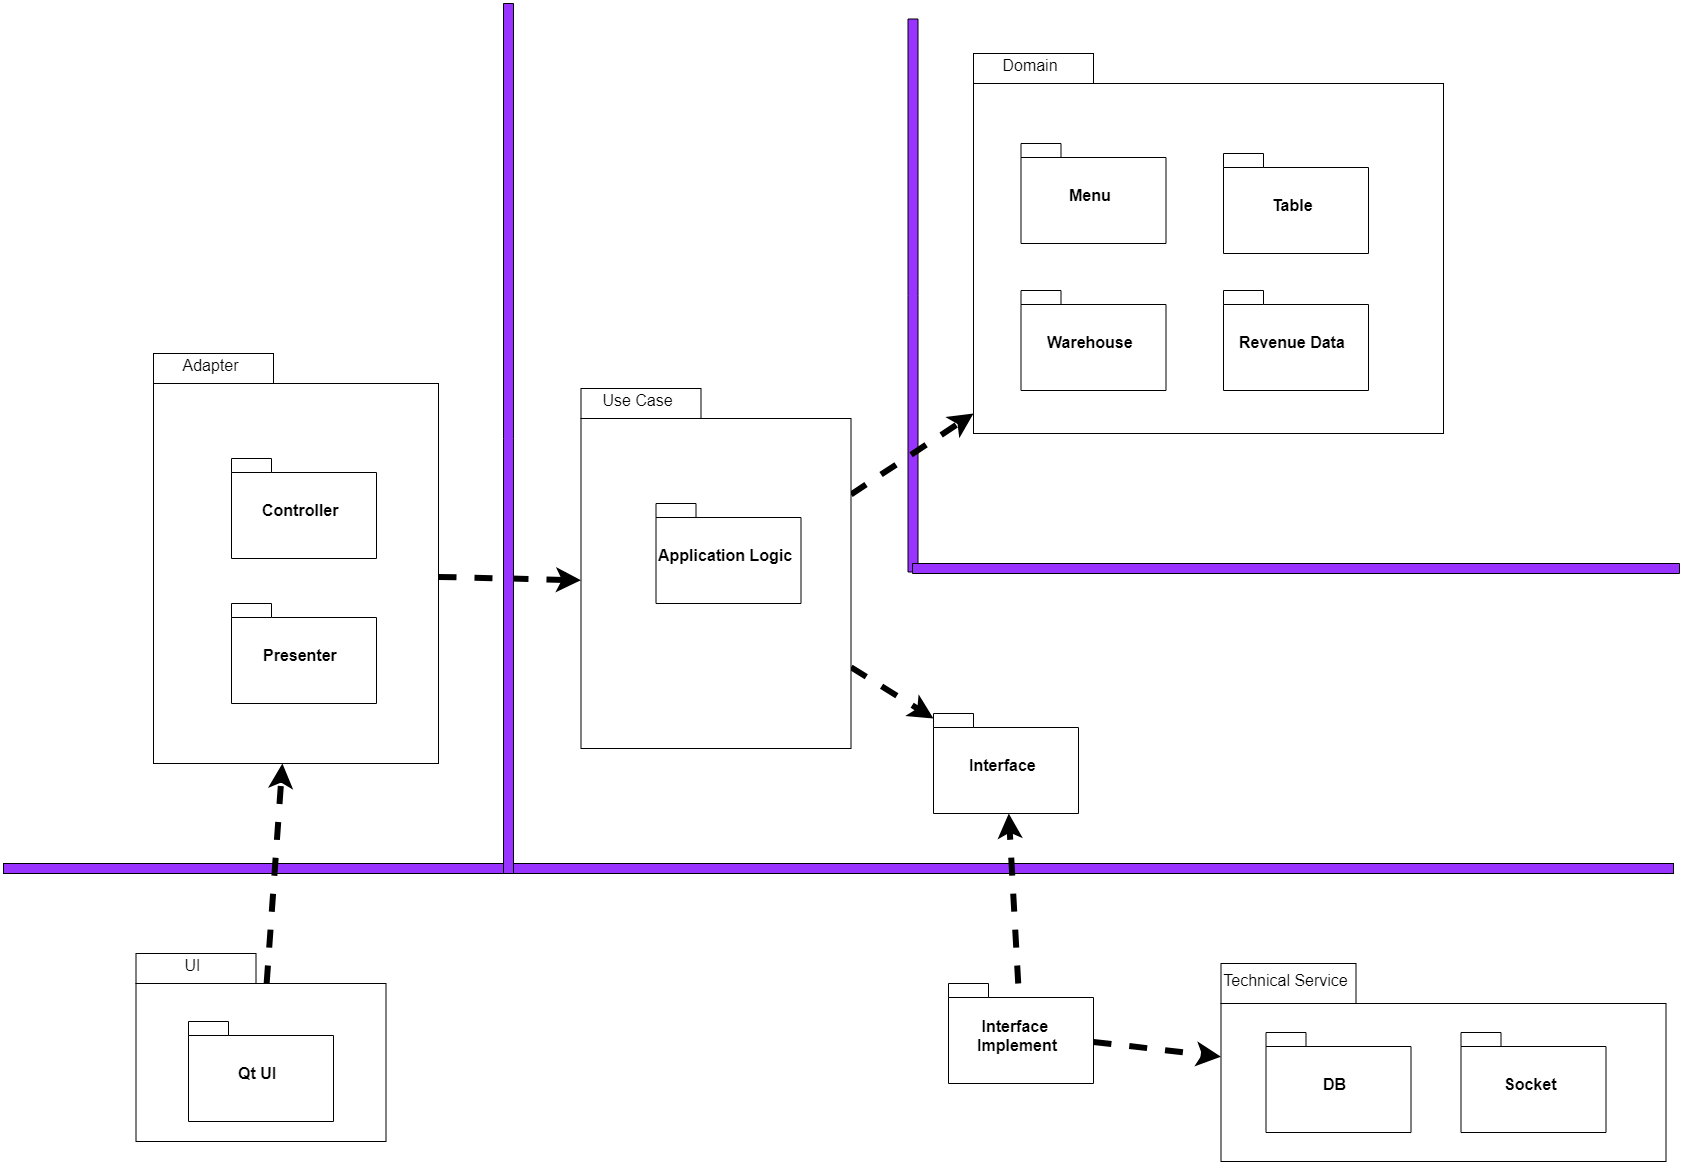

The diagram above was exported from draw.io. Its source (the exported page's mxGraphModel, read from the mxfile embedded in the PNG):
<mxGraphModel dx="840" dy="1554" grid="1" gridSize="10" guides="1" tooltips="1" connect="1" arrows="1" fold="1" page="1" pageScale="1" pageWidth="827" pageHeight="1169" math="0" shadow="0">
  <root>
    <mxCell id="0" />
    <mxCell id="1" parent="0" />
    <mxCell id="dUKNZ-jrryrcSgqRT5v9-9" value="" style="rounded=0;whiteSpace=wrap;html=1;fillColor=#9933FF;" parent="1" vertex="1">
      <mxGeometry x="70" y="530" width="1670" height="10" as="geometry" />
    </mxCell>
    <mxCell id="dUKNZ-jrryrcSgqRT5v9-22" value="" style="rounded=0;whiteSpace=wrap;html=1;fillColor=#ffffff;fontSize=12;" parent="1" vertex="1">
      <mxGeometry x="220" y="50" width="285" height="380" as="geometry" />
    </mxCell>
    <mxCell id="dUKNZ-jrryrcSgqRT5v9-23" value="Interface" style="rounded=0;whiteSpace=wrap;html=1;fillColor=#ffffff;fontSize=16;" parent="1" vertex="1">
      <mxGeometry x="220" y="20" width="120" height="30" as="geometry" />
    </mxCell>
    <mxCell id="dUKNZ-jrryrcSgqRT5v9-24" value="" style="rounded=0;whiteSpace=wrap;html=1;fillColor=#ffffff;fontSize=12;" parent="1" vertex="1">
      <mxGeometry x="470" y="-690" width="270" height="120" as="geometry" />
    </mxCell>
    <mxCell id="dUKNZ-jrryrcSgqRT5v9-25" value="Interface" style="rounded=0;whiteSpace=wrap;html=1;fillColor=#ffffff;fontSize=16;" parent="1" vertex="1">
      <mxGeometry x="470" y="-720" width="120" height="30" as="geometry" />
    </mxCell>
    <mxCell id="dUKNZ-jrryrcSgqRT5v9-26" value="Controller" style="shape=folder;fontStyle=1;spacingTop=10;tabWidth=40;tabHeight=14;tabPosition=left;html=1;fillColor=#ffffff;fontSize=16;" parent="1" vertex="1">
      <mxGeometry x="298" y="125" width="145" height="100" as="geometry" />
    </mxCell>
    <mxCell id="dUKNZ-jrryrcSgqRT5v9-27" value="Presenter" style="shape=folder;fontStyle=1;spacingTop=10;tabWidth=40;tabHeight=14;tabPosition=left;html=1;fillColor=#ffffff;fontSize=16;" parent="1" vertex="1">
      <mxGeometry x="298" y="270" width="145" height="100" as="geometry" />
    </mxCell>
    <mxCell id="dUKNZ-jrryrcSgqRT5v9-28" value="" style="rounded=0;whiteSpace=wrap;html=1;fillColor=#9933FF;rotation=90;" parent="1" vertex="1">
      <mxGeometry x="140" y="100" width="870" height="10" as="geometry" />
    </mxCell>
    <mxCell id="dUKNZ-jrryrcSgqRT5v9-29" value="" style="rounded=0;whiteSpace=wrap;html=1;fillColor=#9933FF;rotation=90;" parent="1" vertex="1">
      <mxGeometry x="703" y="-43" width="553" height="10" as="geometry" />
    </mxCell>
    <mxCell id="dUKNZ-jrryrcSgqRT5v9-30" value="" style="rounded=0;whiteSpace=wrap;html=1;fillColor=#9933FF;rotation=180;" parent="1" vertex="1">
      <mxGeometry x="979" y="230" width="767" height="10" as="geometry" />
    </mxCell>
    <mxCell id="dUKNZ-jrryrcSgqRT5v9-33" value="" style="rounded=0;whiteSpace=wrap;html=1;fillColor=#ffffff;fontSize=12;" parent="1" vertex="1">
      <mxGeometry x="647.5" y="85" width="270" height="330" as="geometry" />
    </mxCell>
    <mxCell id="dUKNZ-jrryrcSgqRT5v9-34" value="Use Case" style="rounded=0;whiteSpace=wrap;html=1;fillColor=#ffffff;fontSize=16;" parent="1" vertex="1">
      <mxGeometry x="647.5" y="55" width="120" height="30" as="geometry" />
    </mxCell>
    <mxCell id="dUKNZ-jrryrcSgqRT5v9-35" value="Application Logic&lt;br&gt;" style="shape=folder;fontStyle=1;spacingTop=10;tabWidth=40;tabHeight=14;tabPosition=left;html=1;fillColor=#ffffff;fontSize=16;" parent="1" vertex="1">
      <mxGeometry x="722.5" y="170" width="145" height="100" as="geometry" />
    </mxCell>
    <mxCell id="dUKNZ-jrryrcSgqRT5v9-36" value="" style="rounded=0;whiteSpace=wrap;html=1;fillColor=#ffffff;fontSize=12;" parent="1" vertex="1">
      <mxGeometry x="202.5" y="650" width="250" height="158" as="geometry" />
    </mxCell>
    <mxCell id="dUKNZ-jrryrcSgqRT5v9-37" value="UI" style="rounded=0;whiteSpace=wrap;html=1;fillColor=#ffffff;fontSize=16;" parent="1" vertex="1">
      <mxGeometry x="202.5" y="620" width="120" height="30" as="geometry" />
    </mxCell>
    <mxCell id="dUKNZ-jrryrcSgqRT5v9-39" value="Qt UI" style="shape=folder;fontStyle=1;spacingTop=10;tabWidth=40;tabHeight=14;tabPosition=left;html=1;fillColor=#ffffff;fontSize=16;" parent="1" vertex="1">
      <mxGeometry x="255" y="688" width="145" height="100" as="geometry" />
    </mxCell>
    <mxCell id="dUKNZ-jrryrcSgqRT5v9-40" value="" style="rounded=0;whiteSpace=wrap;html=1;fillColor=#ffffff;fontSize=12;" parent="1" vertex="1">
      <mxGeometry x="1040" y="-250" width="470" height="350" as="geometry" />
    </mxCell>
    <mxCell id="dUKNZ-jrryrcSgqRT5v9-41" value="Domain" style="rounded=0;whiteSpace=wrap;html=1;fillColor=#ffffff;fontSize=16;" parent="1" vertex="1">
      <mxGeometry x="1040" y="-280" width="120" height="30" as="geometry" />
    </mxCell>
    <mxCell id="dUKNZ-jrryrcSgqRT5v9-42" value="Menu" style="shape=folder;fontStyle=1;spacingTop=10;tabWidth=40;tabHeight=14;tabPosition=left;html=1;fillColor=#ffffff;fontSize=16;" parent="1" vertex="1">
      <mxGeometry x="1087.5" y="-190" width="145" height="100" as="geometry" />
    </mxCell>
    <mxCell id="dUKNZ-jrryrcSgqRT5v9-43" value="Table" style="shape=folder;fontStyle=1;spacingTop=10;tabWidth=40;tabHeight=14;tabPosition=left;html=1;fillColor=#ffffff;fontSize=16;" parent="1" vertex="1">
      <mxGeometry x="1290" y="-180" width="145" height="100" as="geometry" />
    </mxCell>
    <mxCell id="dUKNZ-jrryrcSgqRT5v9-44" value="Warehouse" style="shape=folder;fontStyle=1;spacingTop=10;tabWidth=40;tabHeight=14;tabPosition=left;html=1;fillColor=#ffffff;fontSize=16;" parent="1" vertex="1">
      <mxGeometry x="1087.5" y="-43" width="145" height="100" as="geometry" />
    </mxCell>
    <mxCell id="dUKNZ-jrryrcSgqRT5v9-45" value="Revenue Data" style="shape=folder;fontStyle=1;spacingTop=10;tabWidth=40;tabHeight=14;tabPosition=left;html=1;fillColor=#ffffff;fontSize=16;" parent="1" vertex="1">
      <mxGeometry x="1290" y="-43" width="145" height="100" as="geometry" />
    </mxCell>
    <mxCell id="dUKNZ-jrryrcSgqRT5v9-46" value="" style="rounded=0;whiteSpace=wrap;html=1;fillColor=#ffffff;fontSize=12;" parent="1" vertex="1">
      <mxGeometry x="905" y="660" width="445" height="158" as="geometry" />
    </mxCell>
    <mxCell id="dUKNZ-jrryrcSgqRT5v9-47" value="Technical Service" style="rounded=0;whiteSpace=wrap;html=1;fillColor=#ffffff;fontSize=16;" parent="1" vertex="1">
      <mxGeometry x="905" y="620" width="135" height="40" as="geometry" />
    </mxCell>
    <mxCell id="dUKNZ-jrryrcSgqRT5v9-48" value="DB" style="shape=folder;fontStyle=1;spacingTop=10;tabWidth=40;tabHeight=14;tabPosition=left;html=1;fillColor=#ffffff;fontSize=16;" parent="1" vertex="1">
      <mxGeometry x="950" y="689" width="145" height="100" as="geometry" />
    </mxCell>
    <mxCell id="dUKNZ-jrryrcSgqRT5v9-49" value="Socket" style="shape=folder;fontStyle=1;spacingTop=10;tabWidth=40;tabHeight=14;tabPosition=left;html=1;fillColor=#ffffff;fontSize=16;" parent="1" vertex="1">
      <mxGeometry x="1145" y="689" width="145" height="100" as="geometry" />
    </mxCell>
  </root>
</mxGraphModel>